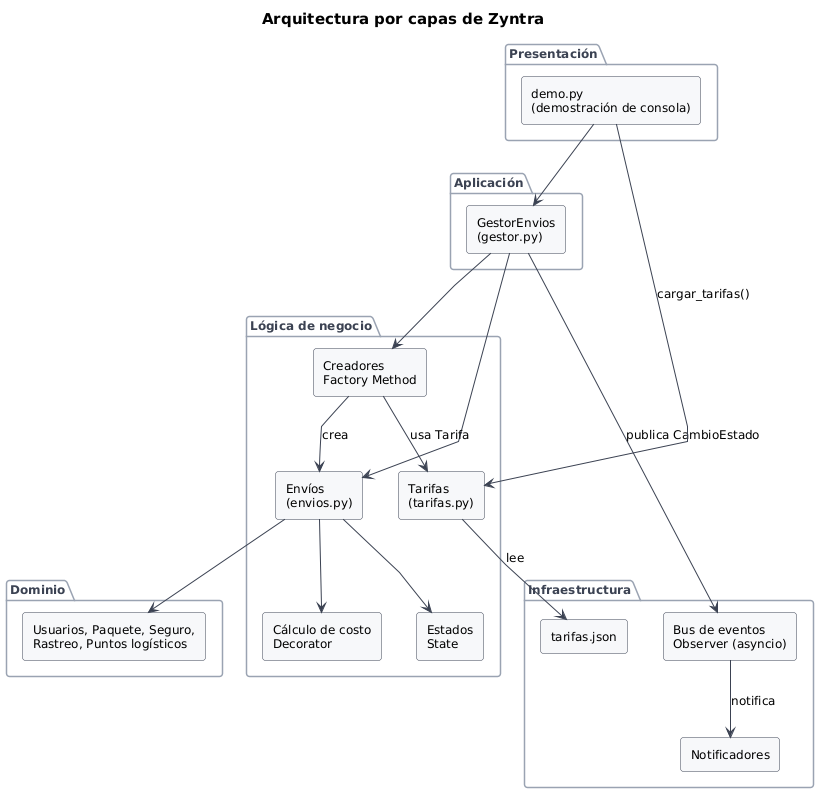

The diagram above was rendered by PlantUML. Its source (embedded in the PNG):
@startuml arquitectura
!include estilo.iuml
title Arquitectura por capas de Zyntra
skinparam linetype polyline
skinparam componentStyle rectangle
skinparam ComponentBackgroundColor #F7F8FA
skinparam ComponentBorderColor #3B4252

package "Presentación" {
  [demo.py\n(demostración de consola)] as Demo
}
package "Aplicación" {
  [GestorEnvios\n(gestor.py)] as Gestor
}
package "Lógica de negocio" {
  [Creadores\nFactory Method] as Fab
  [Envíos\n(envios.py)] as Env
  [Cálculo de costo\nDecorator] as Cost
  [Estados\nState] as Est
  [Tarifas\n(tarifas.py)] as TarPy
}
package "Dominio" {
  [Usuarios, Paquete, Seguro,\nRastreo, Puntos logísticos] as Dom
}
package "Infraestructura" {
  [Bus de eventos\nObserver (asyncio)] as Bus
  [Notificadores] as Not
  [tarifas.json] as Tar
}

Demo --> Gestor
Gestor --> Fab
Gestor --> Env
Gestor --> Bus : publica CambioEstado
Fab --> Env : crea
Env --> Cost
Env --> Est
Env --> Dom
Demo --> TarPy : cargar_tarifas()
Fab --> TarPy : usa Tarifa
TarPy --> Tar : lee
Bus --> Not : notifica
@enduml